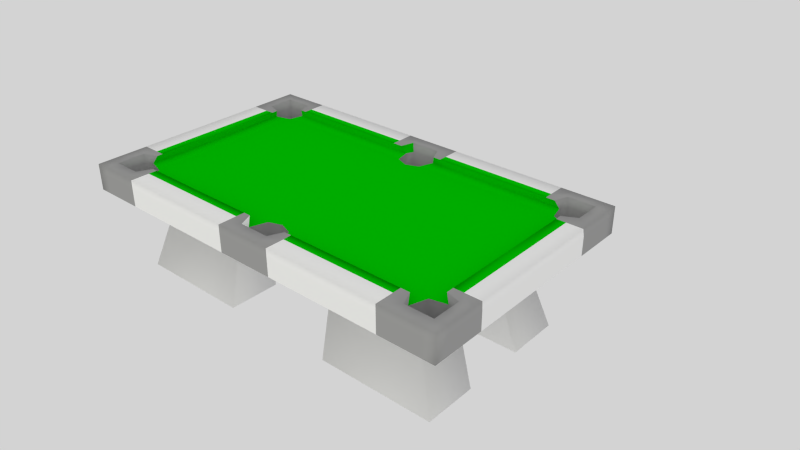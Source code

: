 # Source: pool_table-NEW.blend  (saved by Blender 2.63.0; exported with 4.5.12 LTS)
import bpy
from mathutils import Matrix  # noqa: F401  (used for matrix-valued properties, if any)

bpy.ops.wm.read_factory_settings(use_empty=True)
scene = bpy.context.scene
scene.name = 'Scene'

# ---- collections
col_collection_1 = bpy.data.collections.new('Collection 1'); scene.collection.children.link(col_collection_1)
col_collection_11 = bpy.data.collections.new('Collection 11'); scene.collection.children.link(col_collection_11)

# ---- materials (node trees are filled in below, after node groups)
mat_tapis = bpy.data.materials.new('Tapis')
mat_tapis.alpha_threshold = 0.0
mat_tapis.use_transparent_shadow = False
mat_tapis.diffuse_color = (0.0, 0.5061, 0.0, 1.0)
mat_tapis.roughness = 0.5
mat_tapis.line_color = (0.0, 0.0, 0.0, 1.0)
mat_material_008 = bpy.data.materials.new('Material.008')
mat_material_008.alpha_threshold = 0.0
mat_material_008.use_transparent_shadow = False
mat_material_008.diffuse_color = (0.0, 0.02531, 0.0, 1.0)
mat_material_008.roughness = 0.5
mat_material_008.line_color = (0.0, 0.0, 0.0, 1.0)
mat_material_004 = bpy.data.materials.new('Material.004')
mat_material_004.alpha_threshold = 0.0
mat_material_004.use_transparent_shadow = False
mat_material_004.diffuse_color = (1.0, 1.0, 1.0, 1.0)
mat_material_004.roughness = 0.5
mat_material_004.line_color = (0.0, 0.0, 0.0, 1.0)
mat_material_003 = bpy.data.materials.new('Material.003')
mat_material_003.alpha_threshold = 0.0
mat_material_003.use_transparent_shadow = False
mat_material_003.roughness = 0.5
mat_material_003.line_color = (0.0, 0.0, 0.0, 1.0)
mat_material_006 = bpy.data.materials.new('Material.006')
mat_material_006.alpha_threshold = 0.0
mat_material_006.use_transparent_shadow = False
mat_material_006.diffuse_color = (0.3073, 0.3073, 0.3073, 1.0)
mat_material_006.roughness = 0.5
mat_material_006.line_color = (0.0, 0.0, 0.0, 1.0)
mat_material = bpy.data.materials.new('Material')
mat_material.alpha_threshold = 0.0
mat_material.use_transparent_shadow = False
mat_material.roughness = 0.5
mat_material.line_color = (0.0, 0.0, 0.0, 1.0)

# ---- material node trees

# ---- world
world_world_002 = bpy.data.worlds.new('World.002'); scene.world = world_world_002
world_world_002.color = (0.6513, 0.6513, 0.6513)
world_world_002.use_sun_shadow = False
world_world_002.sun_shadow_jitter_overblur = 0.0
world_world_002.cycles.sampling_method = 'MANUAL'
world_world_002.cycles.sample_map_resolution = 256

# ---- cameras
cam_camera_002 = bpy.data.cameras.new('Camera.002')
cam_camera_002.clip_end = 100.0
cam_camera_002.lens = 35.0
cam_camera_002.sensor_width = 32.0
cam_camera_002.sensor_height = 18.0
cam_camera_002.dof.focus_distance = 0.0
cam_camera_002.dof.aperture_fstop = 128.0

# ---- lights
light_lamp_004 = bpy.data.lights.new('Lamp.004', 'SUN')
light_lamp_004.transmission_factor = 0.0
light_lamp_004.cutoff_distance = 30.0
light_lamp_004.angle = 1.571
light_lamp_004.energy = 0.1
light_lamp_004.shadow_buffer_clip_start = 1.001
light_lamp_004.shadow_soft_size = 1.0
light_lamp_004.shadow_cascade_max_distance = 1000.0
light_lamp_004.cycles.use_multiple_importance_sampling = False
light_lamp_003 = bpy.data.lights.new('Lamp.003', 'SUN')
light_lamp_003.color = (1.0, 1.0, 0.7337)
light_lamp_003.transmission_factor = 0.0
light_lamp_003.cutoff_distance = 30.0
light_lamp_003.angle = 1.571
light_lamp_003.energy = 0.35
light_lamp_003.shadow_buffer_clip_start = 1.001
light_lamp_003.shadow_soft_size = 1.0
light_lamp_003.shadow_cascade_max_distance = 1000.0
light_lamp_003.cycles.use_multiple_importance_sampling = False
light_lamp_001 = bpy.data.lights.new('Lamp.001', 'SUN')
light_lamp_001.transmission_factor = 0.0
light_lamp_001.cutoff_distance = 30.0
light_lamp_001.angle = 1.571
light_lamp_001.energy = 0.7
light_lamp_001.shadow_buffer_clip_start = 1.001
light_lamp_001.shadow_soft_size = 1.0
light_lamp_001.shadow_cascade_max_distance = 1000.0
light_lamp_001.cycles.use_multiple_importance_sampling = False

# ---- meshes
me_plane_012 = bpy.data.meshes.new('Plane.012')
me_plane_012.from_pydata([(-0.01241, -2.271, 0.6493), (-0.01241, 2.239, 0.6493), (-1.266, -1.861, 0.6493), (-0.8304, 2.239, 0.6493), (0.8385, 2.239, 0.6493), (-1.266, 1.788, 0.6493), (-0.8569, -2.271, 0.6493), (0.8319, -2.271, 0.6493), (-1.266, -0.3416, 0.6493), (-1.266, 0.3614, 0.6493), (-1.022, -2.015, 0.5493), (-0.01241, -1.99, 0.5493), (0.9982, -2.013, 0.5493), (-1.024, 0.1624, 0.5493), (-0.01241, 0.1926, 0.5493), (0.9994, 0.1652, 0.5493), (-1.026, 1.983, 0.5493), (-0.01241, 1.953, 0.5493), (0.9949, 1.972, 0.5493), (0.9994, -0.1495, 0.5493), (-0.01241, -0.1768, 0.5493), (-1.024, -0.1456, 0.5493), (0.9433, 0.007885, 0.5493), (-0.01241, 0.007885, 0.5493), (-0.9611, 0.00839, 0.5493), (0.4929, -2.001, 0.5493), (-0.5174, -2.003, 0.5493), (0.4935, 0.1789, 0.5493), (-0.5181, 0.1775, 0.5493), (0.9971, 1.069, 0.5493), (0.4912, 1.963, 0.5493), (-0.01241, 1.073, 0.5493), (-0.5193, 1.968, 0.5493), (-1.025, 1.073, 0.5493), (0.9988, -1.081, 0.5493), (-0.01241, -1.083, 0.5493), (-1.023, -1.081, 0.5493), (0.4935, -0.1631, 0.5493), (-0.5181, -0.1612, 0.5493), (0.4654, 0.007885, 0.5493), (-0.4867, 0.008138, 0.5493), (0.4924, 1.071, 0.5493), (-0.5187, 1.073, 0.5493), (0.4932, -1.082, 0.5493), (-0.5177, -1.082, 0.5493), (0.9982, 0.617, 0.5493), (-0.01241, 0.6328, 0.5493), (-1.024, 0.6175, 0.5493), (0.9991, -0.6152, 0.5493), (-0.01241, -0.6301, 0.5493), (-1.023, -0.6131, 0.5493), (1.199, 0.6485, 0.5493), (0.4929, 0.6249, 0.5493), (-0.5184, 0.6252, 0.5493), (0.4933, -0.6227, 0.5493), (-0.5179, -0.6216, 0.5493), (-1.295, 0.1624, 0.5493), (-1.295, -0.1456, 0.5493), (1.199, -1.94, 0.5493), (0.9378, -2.214, 0.5493), (-0.01241, -2.215, 0.5493), (-0.9709, -2.214, 0.5493), (-1.203, -1.975, 0.5493), (1.199, 0.2293, 0.5493), (-1.203, 0.2251, 0.5493), (1.199, 1.906, 0.5493), (-1.202, 1.937, 0.5493), (0.9535, 2.162, 0.5493), (-0.01241, 2.163, 0.5493), (-0.9572, 2.162, 0.5493), (1.199, -0.2135, 0.5493), (-1.203, -0.1855, 0.5493), (-1.161, -1.942, 0.6493), (-1.161, -0.2247, 0.6493), (1.143, -1.905, 0.6493), (1.143, -0.252, 0.6493), (-0.01241, 2.121, 0.6493), (-0.9135, 2.121, 0.6493), (0.9286, 2.121, 0.6493), (-1.161, 0.2678, 0.6493), (-1.161, 1.897, 0.6493), (1.143, 0.2678, 0.6493), (1.143, 1.878, 0.6493), (-0.01241, -2.159, 0.6493), (-0.9372, -2.159, 0.6493), (0.9053, -2.159, 0.6493), (-1.324, -0.1768, 0.6493), (-1.324, 0.1926, 0.6493), (0.4627, -2.215, 0.5493), (-0.4916, -2.215, 0.5493), (1.199, 1.068, 0.5493), (-1.203, 1.081, 0.5493), (0.4705, 2.163, 0.5493), (-0.4848, 2.163, 0.5493), (1.199, -1.077, 0.5493), (-1.203, -1.08, 0.5493), (-1.161, -1.861, 0.6493), (1.143, -1.838, 0.6493), (-0.8328, 2.121, 0.6493), (0.8398, 2.121, 0.6493), (-1.161, 1.789, 0.6493), (-0.8567, -2.159, 0.6493), (0.8336, -2.159, 0.6493), (1.246, -1.839, 0.6493), (-1.203, 0.6531, 0.5493), (1.199, -0.6451, 0.5493), (-1.203, -0.6329, 0.5493), (-1.161, -0.3441, 0.6493), (1.143, -0.3381, 0.6493), (-1.161, 0.362, 0.6493), (1.246, -0.3402, 0.6493), (1.143, 1.772, 0.6493), (1.246, 1.772, 0.6493), (1.143, 0.3587, 0.6493), (1.246, 0.364, 0.6493), (1.246, 0.364, 0.6493), (1.143, 0.3587, 0.6493), (1.246, 1.772, 0.6493), (1.143, 1.772, 0.6493), (1.246, -0.3402, 0.6493), (-1.161, 0.362, 0.6493), (1.143, -0.3381, 0.6493), (-1.161, -0.3441, 0.6493), (1.246, -1.839, 0.6493), (0.8336, -2.159, 0.6493), (-0.8567, -2.159, 0.6493), (-1.161, 1.789, 0.6493), (0.8398, 2.121, 0.6493), (-0.8328, 2.121, 0.6493), (1.143, -1.838, 0.6493), (-1.161, -1.861, 0.6493), (1.311, 0.1926, 0.6493), (-1.324, 0.1926, 0.6493), (1.311, -0.1768, 0.6493), (-1.324, -0.1768, 0.6493), (0.9053, -2.159, 0.6493), (-0.9372, -2.159, 0.6493), (1.143, 1.878, 0.6493), (1.143, 0.2678, 0.6493), (-1.161, 1.897, 0.6493), (-1.161, 0.2678, 0.6493), (0.9286, 2.121, 0.6493), (-0.9135, 2.121, 0.6493), (1.143, -0.252, 0.6493), (1.143, -1.905, 0.6493), (-1.161, -0.2247, 0.6493), (-1.161, -1.942, 0.6493), (-1.203, -0.1855, 0.5493), (1.199, -0.2135, 0.5493), (-0.9572, 2.162, 0.5493), (0.9535, 2.162, 0.5493), (-1.202, 1.937, 0.5493), (1.199, 1.906, 0.5493), (-1.203, 0.2251, 0.5493), (1.199, 0.2293, 0.5493), (-1.203, -1.975, 0.5493), (-0.9709, -2.214, 0.5493), (0.9378, -2.214, 0.5493), (1.199, -1.94, 0.5493), (-1.295, -0.1456, 0.5493), (1.285, -0.1495, 0.5493), (1.285, 0.1652, 0.5493), (-1.295, 0.1624, 0.5493), (-0.9611, 0.00839, 0.5493), (0.9433, 0.007885, 0.5493), (-1.024, -0.1456, 0.5493), (0.9994, -0.1495, 0.5493), (0.9949, 1.972, 0.5493), (-1.026, 1.983, 0.5493), (0.9994, 0.1652, 0.5493), (-1.024, 0.1624, 0.5493), (0.9982, -2.013, 0.5493), (-1.022, -2.015, 0.5493), (-1.266, 0.3614, 0.6493), (-1.266, -0.3416, 0.6493), (1.471, 0.364, 0.6493), (-1.464, 0.3614, 0.6493), (1.471, -0.3402, 0.6493), (-1.466, -0.3416, 0.6493), (-1.464, -0.342, 0.5493), (1.471, -0.342, 0.5493), (-1.464, 0.3631, 0.5493), (1.471, 0.3631, 0.5493), (0.8319, -2.271, 0.6493), (-0.8569, -2.271, 0.6493), (-1.266, 1.788, 0.6493), (0.8385, 2.239, 0.6493), (-0.8304, 2.239, 0.6493), (-1.266, -1.861, 0.6493), (0.8319, -2.48, 0.6493), (-0.8569, -2.48, 0.6493), (1.471, 1.772, 0.6493), (0.8385, 2.436, 0.6493), (-0.8304, 2.436, 0.6493), (-1.464, 1.788, 0.6493), (1.471, -1.839, 0.6493), (-1.468, -1.861, 0.6493), (-1.464, -1.842, 0.5493), (1.471, -1.842, 0.5493), (-1.464, 1.772, 0.5493), (-0.8566, 2.436, 0.5493), (0.8306, 2.436, 0.5493), (1.471, 1.772, 0.5493), (-0.8566, -2.48, 0.5493), (0.8306, -2.48, 0.5493), (1.142, -2.158, 0.3493), (-1.16, -2.158, 0.3493), (1.143, 2.12, 0.3493), (-1.159, 2.12, 0.3493), (1.142, 0.007885, 0.3493), (-1.159, 0.00839, 0.3493), (1.142, -2.303, 0.3493), (-1.16, -2.301, 0.3493), (1.286, -2.303, 0.3493), (1.286, -2.158, 0.3493), (1.142, -1.94, 0.3493), (1.286, -2.013, 0.3493), (0.9982, -2.303, 0.3493), (0.9378, -2.158, 0.3493), (0.9982, -2.013, 0.3493), (-1.022, -2.301, 0.3493), (-0.9709, -2.158, 0.3493), (-1.16, -1.975, 0.3493), (-1.022, -2.015, 0.3493), (-1.297, -2.301, 0.3493), (-1.297, -2.158, 0.3493), (-1.297, -2.015, 0.3493), (1.142, 0.2293, 0.3493), (-1.159, 0.2251, 0.3493), (1.143, 1.906, 0.3493), (-1.159, 1.937, 0.3493), (1.291, 1.972, 0.3493), (1.291, 2.12, 0.3493), (1.143, 2.268, 0.3493), (1.291, 2.268, 0.3493), (0.9949, 1.972, 0.3493), (0.9535, 2.12, 0.3493), (0.9949, 2.268, 0.3493), (-1.026, 1.983, 0.3493), (-0.9572, 2.12, 0.3493), (-1.159, 2.257, 0.3493), (-1.026, 2.257, 0.3493), (-1.292, 1.983, 0.3493), (-1.292, 2.12, 0.3493), (-1.292, 2.257, 0.3493), (1.285, 0.1652, 0.3493), (1.285, 0.007885, 0.3493), (0.9994, 0.1652, 0.3493), (0.9433, 0.007885, 0.3493), (-1.024, 0.1624, 0.3493), (-0.9611, 0.00839, 0.3493), (-1.295, 0.1624, 0.3493), (-1.295, 0.00839, 0.3493), (1.285, -0.1495, 0.3493), (1.142, -0.2135, 0.3493), (0.9994, -0.1495, 0.3493), (-1.024, -0.1456, 0.3493), (-1.159, -0.1855, 0.3493), (-1.295, -0.1456, 0.3493), (1.471, -2.48, 0.6493), (1.471, 2.436, 0.6493), (-1.464, 2.436, 0.6493), (-1.464, -2.48, 0.6493), (0.9756, -2.48, 0.6493), (1.143, -2.48, 0.6493), (1.311, -2.48, 0.6493), (-1.324, -2.48, 0.6493), (-1.161, -2.48, 0.6493), (-0.9981, -2.48, 0.6493), (1.471, -1.99, 0.6493), (1.471, -2.159, 0.6493), (1.471, -2.328, 0.6493), (1.471, 1.953, 0.6493), (1.471, 2.121, 0.6493), (1.471, 2.289, 0.6493), (0.9756, 2.436, 0.6493), (1.143, 2.436, 0.6493), (1.311, 2.436, 0.6493), (-0.9981, 2.436, 0.6493), (-1.161, 2.436, 0.6493), (-1.324, 2.436, 0.6493), (-1.464, 2.289, 0.6493), (-1.464, 2.121, 0.6493), (-1.464, 1.953, 0.6493), (-1.464, -1.99, 0.6493), (-1.464, -2.159, 0.6493), (-1.464, -2.328, 0.6493), (1.143, -2.328, 0.6493), (-1.161, -2.328, 0.6493), (1.311, -2.328, 0.6493), (1.311, -2.159, 0.6493), (1.311, -1.99, 0.6493), (0.9756, -2.328, 0.6493), (-0.9981, -2.328, 0.6493), (-1.324, -2.328, 0.6493), (-1.324, -2.159, 0.6493), (-1.324, -1.99, 0.6493), (1.311, 1.953, 0.6493), (1.311, 2.121, 0.6493), (1.143, 2.289, 0.6493), (1.311, 2.289, 0.6493), (0.9756, 2.289, 0.6493), (-1.161, 2.289, 0.6493), (-0.9981, 2.289, 0.6493), (-1.324, 1.953, 0.6493), (-1.324, 2.121, 0.6493), (-1.324, 2.289, 0.6493), (1.471, -0.1768, 0.6493), (1.471, 0.007885, 0.6493), (1.471, 0.1926, 0.6493), (-1.464, -0.1768, 0.6493), (-1.464, 0.007885, 0.6493), (-1.464, 0.1926, 0.6493), (1.311, 0.007885, 0.6493), (-1.324, 0.007885, 0.6493), (-1.295, 0.00839, 0.5493), (1.285, 0.007885, 0.5493), (-1.464, 0.007885, 0.5493), (1.471, 0.007885, 0.5493), (-1.292, 2.12, 0.5493), (-1.159, 2.257, 0.5493), (1.143, 2.268, 0.5493), (1.291, 2.12, 0.5493), (-1.297, -2.158, 0.5493), (1.286, -2.158, 0.5493), (-1.16, -2.301, 0.5493), (1.142, -2.303, 0.5493), (-1.464, -2.159, 0.5493), (-1.464, 2.121, 0.5493), (-1.161, 2.436, 0.5493), (1.143, 2.436, 0.5493), (1.471, 2.121, 0.5493), (1.471, -2.159, 0.5493), (-1.161, -2.48, 0.5493), (1.143, -2.48, 0.5493), (-1.464, -0.1768, 0.5493), (1.471, -0.1768, 0.5493), (1.291, 2.268, 0.5493), (0.9949, 2.268, 0.5493), (-1.026, 2.257, 0.5493), (-1.292, 2.257, 0.5493), (1.291, 1.972, 0.5493), (-1.292, 1.983, 0.5493), (1.286, -2.013, 0.5493), (-1.297, -2.015, 0.5493), (1.286, -2.303, 0.5493), (0.9982, -2.303, 0.5493), (-1.022, -2.301, 0.5493), (-1.297, -2.301, 0.5493), (-1.464, -2.328, 0.5493), (-1.464, -1.99, 0.5493), (-1.464, 0.1926, 0.5493), (-1.464, 1.953, 0.5493), (-1.464, 2.289, 0.5493), (-1.324, 2.436, 0.5493), (-0.9981, 2.436, 0.5493), (0.9756, 2.436, 0.5493), (1.311, 2.436, 0.5493), (1.471, 2.289, 0.5493), (1.471, 1.953, 0.5493), (1.471, 0.1926, 0.5493), (1.471, -1.99, 0.5493), (1.471, -2.328, 0.5493), (-1.324, -2.48, 0.5493), (-0.9981, -2.48, 0.5493), (0.9756, -2.48, 0.5493), (1.311, -2.48, 0.5493), (-1.464, 2.436, 0.5493), (-1.464, -2.48, 0.5493), (1.471, -2.48, 0.5493), (1.471, 2.436, 0.5493), (2.575, -1.811, -0.2834), (2.584, 2.19, -0.4803), (2.448, 2.065, -2.028), (11.84, 2.627, -19.31), (11.84, 2.627, -19.05), (13.03, 2.627, -19.05), (13.03, 2.627, -19.31), (13.03, -2.057, -19.31), (13.03, -2.057, -19.05), (11.84, -2.057, -19.05), (11.84, -2.057, -19.31), (11.09, 1.968, -19.31), (11.09, 1.968, -19.05), (11.75, 2.626, -19.31), (11.75, 2.626, -19.05), (11.43, 0.5495, -19.31), (11.43, 0.5495, -19.05), (11.09, 0.0207, -19.05), (11.09, 0.0207, -19.31), (11.09, 0.5495, -19.05), (11.09, 0.5495, -19.31), (-0.01241, -2.48, 0.5493), (-0.01241, 2.436, 0.5493), (-0.01241, 2.436, 0.6493), (-0.01241, -2.48, 0.6493), (-0.01241, 2.239, 0.6493), (-0.01241, -2.271, 0.6493), (-1.464, -0.342, 0.3259), (-1.464, -0.1768, 0.3259), (1.471, -0.342, 0.3259), (1.471, -0.1768, 0.3259), (-1.464, 0.3631, 0.3259), (-1.464, 0.1926, 0.3259), (1.471, 0.3631, 0.3259), (1.471, 0.1926, 0.3259), (-1.464, -1.842, 0.3259), (-1.464, -1.99, 0.3259), (1.471, -1.842, 0.3259), (1.471, -1.99, 0.3259), (-1.464, 1.772, 0.3259), (-1.464, 1.953, 0.3259), (-0.8566, 2.436, 0.3259), (-0.9981, 2.436, 0.3259), (0.8306, 2.436, 0.3259), (0.9756, 2.436, 0.3259), (1.471, 1.772, 0.3259), (1.471, 1.953, 0.3259), (-0.8566, -2.48, 0.3259), (-0.9981, -2.48, 0.3259), (0.8306, -2.48, 0.3259), (0.9756, -2.48, 0.3259), (-1.464, 0.007885, 0.3259), (1.471, 0.007885, 0.3259), (-1.464, -2.159, 0.3259), (-1.464, -2.328, 0.3259), (-1.464, 2.121, 0.3259), (-1.464, 2.289, 0.3259), (-1.161, 2.436, 0.3259), (-1.324, 2.436, 0.3259), (1.143, 2.436, 0.3259), (1.311, 2.436, 0.3259), (1.471, 2.121, 0.3259), (1.471, 2.289, 0.3259), (1.471, -2.159, 0.3259), (1.471, -2.328, 0.3259), (-1.161, -2.48, 0.3259), (-1.324, -2.48, 0.3259), (1.143, -2.48, 0.3259), (1.311, -2.48, 0.3259), (-1.464, -2.48, 0.3259), (-1.464, 2.436, 0.3259), (1.471, 2.436, 0.3259), (1.471, -2.48, 0.3259), (-0.01241, 2.436, 0.3259), (-0.01241, -2.48, 0.3259), (-1.464, -1.994, 0.3259), (-1.464, 1.778, 0.3259), (-0.8398, 2.436, 0.3259), (0.846, 2.436, 0.3259), (1.471, 1.778, 0.3259), (1.471, -1.994, 0.3259), (-0.8398, -2.48, 0.3259), (0.846, -2.48, 0.3259), (-0.7958, -1.896, 0.3259), (-0.7977, 1.684, 0.3259), (0.8019, -1.896, 0.3259), (0.8089, 1.695, 0.3259), (1.053, -2.272, -0.7919), (-1.017, -2.272, -0.7919), (1.053, 2.056, -0.7919), (-1.017, 2.056, -0.7919), (-0.7958, -0.8354, 0.3259), (-0.7977, 0.6147, 0.3259), (0.3213, 1.695, 0.3259), (-0.32, 1.684, 0.3259), (0.8019, -0.8358, 0.3259), (0.8089, 0.6036, 0.3259), (0.3283, -1.896, 0.3259), (-0.3218, -1.896, 0.3259), (0.408, -2.272, -0.7919), (-0.3721, -2.272, -0.7919), (1.053, -0.8296, -0.7919), (1.053, 0.6131, -0.7919), (-0.3721, 2.056, -0.7919), (0.408, 2.056, -0.7919), (-1.017, 0.6131, -0.7919), (-1.017, -0.8296, -0.7919), (-0.3721, -0.8296, -0.7919), (-0.3721, 0.6131, -0.7919), (0.408, -0.8296, -0.7919), (0.408, 0.6131, -0.7919), (-0.3218, -0.8354, 0.3259), (0.3283, -0.8358, 0.3259), (-0.32, 0.6147, 0.3259), (0.3213, 0.6036, 0.3259)], [(374, 375), (376, 377), (378, 379), (380, 381), (382, 383), (384, 385), (386, 387), (388, 389), (390, 391)], [(109, 100, 5, 9), (8, 2, 96, 107), (0, 7, 102, 83), (6, 0, 83, 101), (4, 1, 76, 99), (1, 3, 98, 76), (41, 29, 18, 30), (31, 41, 30, 17), (42, 31, 17, 32), (33, 42, 32, 16), (12, 34, 43, 25), (25, 43, 35, 11), (11, 35, 44, 26), (26, 44, 36, 10), (12, 25, 88, 59), (25, 11, 60, 88), (11, 26, 89, 60), (26, 10, 61, 89), (90, 65, 18, 29), (33, 16, 66, 91), (67, 92, 30, 18), (92, 68, 17, 30), (68, 93, 32, 17), (93, 69, 16, 32), (34, 12, 58, 94), (22, 39, 37, 19), (39, 23, 20, 37), (15, 27, 39, 22), (27, 14, 23, 39), (23, 40, 38, 20), (40, 24, 21, 38), (14, 28, 40, 23), (28, 13, 24, 40), (95, 62, 10, 36), (15, 45, 52, 27), (45, 29, 41, 52), (27, 52, 46, 14), (52, 41, 31, 46), (14, 46, 53, 28), (46, 31, 42, 53), (28, 53, 47, 13), (53, 42, 33, 47), (34, 48, 54, 43), (48, 19, 37, 54), (43, 54, 49, 35), (54, 37, 20, 49), (55, 44, 35, 49), (38, 55, 49, 20), (44, 55, 50, 36), (55, 38, 21, 50), (63, 51, 45, 15), (51, 90, 29, 45), (13, 47, 104, 64), (47, 33, 91, 104), (19, 48, 105, 70), (48, 34, 94, 105), (71, 106, 50, 21), (106, 95, 36, 50), (71, 57, 86, 73), (56, 64, 79, 87), (62, 95, 96, 72), (94, 58, 74, 97), (69, 93, 98, 77), (93, 68, 76, 98), (68, 92, 99, 76), (92, 67, 78, 99), (91, 66, 80, 100), (65, 90, 111, 82), (60, 89, 101, 83), (89, 61, 84, 101), (59, 88, 102, 85), (88, 60, 83, 102), (95, 106, 107, 96), (106, 71, 73, 107), (70, 105, 108, 75), (105, 94, 97, 108), (64, 104, 109, 79), (104, 91, 100, 109), (90, 51, 113, 111), (51, 63, 81, 113), (103, 110, 108, 97), (114, 112, 111, 113), (154, 161, 131, 138), (160, 148, 143, 133), (115, 131, 309, 175), (132, 173, 176, 312), (177, 307, 133, 119), (174, 134, 310, 178), (131, 115, 116, 138), (140, 120, 173, 132), (143, 121, 119, 133), (134, 174, 122, 145), (360, 182, 175, 309), (181, 351, 312, 176), (180, 336, 307, 177), (335, 179, 178, 310), (189, 263, 292, 183), (268, 190, 184, 293), (191, 272, 297, 117), (185, 304, 283, 194), (186, 301, 275, 192), (303, 187, 193, 278), (269, 195, 123, 291), (296, 188, 196, 284), (135, 124, 183, 292), (125, 136, 293, 184), (117, 297, 137, 118), (126, 139, 304, 185), (301, 186, 127, 141), (187, 303, 142, 128), (129, 144, 291, 123), (188, 296, 146, 130), (204, 365, 263, 189), (364, 203, 190, 268), (202, 359, 272, 191), (356, 201, 192, 275), (200, 355, 278, 193), (352, 199, 194, 283), (361, 198, 195, 269), (197, 350, 284, 196), (211, 213, 214, 205), (217, 211, 205, 218), (205, 214, 216, 215), (218, 205, 215, 219), (212, 220, 221, 206), (224, 212, 206, 225), (206, 221, 223, 222), (225, 206, 222, 226), (229, 231, 232, 207), (235, 229, 207, 236), (207, 232, 234, 233), (236, 207, 233, 237), (230, 238, 239, 208), (242, 230, 208, 243), (208, 239, 241, 240), (243, 208, 240, 244), (246, 245, 227, 209), (253, 246, 209, 254), (209, 227, 247, 248), (254, 209, 248, 255), (250, 249, 228, 210), (256, 250, 210, 257), (210, 228, 251, 252), (257, 210, 252, 258), (346, 326, 211, 217), (326, 345, 213, 211), (348, 325, 212, 224), (325, 347, 220, 212), (345, 324, 214, 213), (324, 343, 216, 214), (158, 171, 219, 215), (343, 158, 215, 216), (157, 346, 217, 218), (171, 157, 218, 219), (347, 156, 221, 220), (156, 172, 223, 221), (155, 344, 226, 222), (172, 155, 222, 223), (323, 348, 224, 225), (344, 323, 225, 226), (154, 169, 247, 227), (161, 154, 227, 245), (153, 162, 251, 228), (170, 153, 228, 249), (167, 152, 229, 235), (152, 341, 231, 229), (342, 151, 230, 242), (151, 168, 238, 230), (341, 322, 232, 231), (322, 337, 234, 232), (321, 338, 237, 233), (337, 321, 233, 234), (150, 167, 235, 236), (338, 150, 236, 237), (168, 149, 239, 238), (149, 339, 241, 239), (320, 340, 244, 240), (339, 320, 240, 241), (319, 342, 242, 243), (340, 319, 243, 244), (316, 161, 245, 246), (160, 316, 246, 253), (169, 164, 248, 247), (164, 166, 255, 248), (163, 170, 249, 250), (165, 163, 250, 256), (162, 315, 252, 251), (315, 159, 258, 252), (148, 160, 253, 254), (166, 148, 254, 255), (147, 165, 256, 257), (159, 147, 257, 258), (265, 259, 271, 289), (262, 266, 294, 286), (300, 274, 260, 277), (281, 306, 280, 261), (263, 264, 287, 292), (264, 265, 289, 287), (266, 267, 288, 294), (267, 268, 293, 288), (271, 270, 290, 289), (270, 269, 291, 290), (294, 295, 285, 286), (295, 296, 284, 285), (272, 273, 298, 297), (273, 274, 300, 298), (304, 305, 282, 283), (305, 306, 281, 282), (301, 299, 276, 275), (299, 300, 277, 276), (306, 302, 279, 280), (302, 303, 278, 279), (307, 308, 313, 133), (308, 309, 131, 313), (134, 314, 311, 310), (314, 132, 312, 311), (366, 369, 259, 265), (368, 363, 266, 262), (369, 362, 271, 259), (358, 370, 260, 274), (370, 357, 277, 260), (354, 367, 261, 280), (367, 353, 281, 261), (349, 368, 262, 286), (365, 334, 264, 263), (334, 366, 265, 264), (363, 333, 267, 266), (333, 364, 268, 267), (332, 361, 269, 270), (362, 332, 270, 271), (359, 331, 273, 272), (331, 358, 274, 273), (330, 356, 275, 276), (357, 330, 276, 277), (355, 329, 279, 278), (329, 354, 280, 279), (353, 328, 282, 281), (328, 352, 283, 282), (350, 327, 285, 284), (327, 349, 286, 285), (326, 346, 292, 287), (345, 326, 287, 289), (325, 348, 294, 288), (347, 325, 288, 293), (324, 345, 289, 290), (343, 324, 290, 291), (158, 343, 291, 144), (346, 157, 135, 292), (156, 347, 293, 136), (344, 155, 146, 296), (348, 323, 295, 294), (323, 344, 296, 295), (341, 152, 137, 297), (151, 342, 304, 139), (322, 341, 297, 298), (337, 322, 298, 300), (338, 321, 299, 301), (321, 337, 300, 299), (150, 338, 301, 141), (339, 149, 142, 303), (340, 320, 302, 306), (320, 339, 303, 302), (342, 319, 305, 304), (319, 340, 306, 305), (336, 318, 308, 307), (318, 360, 309, 308), (317, 335, 310, 311), (351, 317, 311, 312), (161, 316, 313, 131), (316, 160, 133, 313), (315, 162, 132, 314), (159, 315, 314, 134), (393, 200, 193, 394), (201, 393, 394, 192), (203, 392, 395, 190), (392, 204, 189, 395), (187, 396, 394, 193), (396, 186, 192, 394), (190, 395, 397, 184), (395, 189, 183, 397), (179, 197, 196, 178), (198, 180, 177, 195), (199, 181, 176, 194), (182, 202, 191, 175), (188, 174, 178, 196), (195, 177, 119, 123), (173, 185, 194, 176), (117, 115, 175, 191), (179, 335, 399, 398), (336, 180, 400, 401), (351, 181, 402, 403), (182, 360, 405, 404), (350, 197, 406, 407), (198, 361, 409, 408), (199, 352, 411, 410), (355, 200, 412, 413), (201, 356, 415, 414), (359, 202, 416, 417), (203, 364, 419, 418), (365, 204, 420, 421), (317, 351, 403, 422), (335, 317, 422, 399), (360, 318, 423, 405), (318, 336, 401, 423), (349, 327, 424, 425), (327, 350, 407, 424), (352, 328, 426, 411), (328, 353, 427, 426), (354, 329, 428, 429), (329, 355, 413, 428), (330, 357, 431, 430), (356, 330, 430, 415), (358, 331, 432, 433), (331, 359, 417, 432), (332, 362, 435, 434), (361, 332, 434, 409), (364, 333, 436, 419), (333, 363, 437, 436), (366, 334, 438, 439), (334, 365, 421, 438), (368, 349, 425, 440), (353, 367, 441, 427), (367, 354, 429, 441), (357, 370, 442, 431), (370, 358, 433, 442), (362, 369, 443, 435), (363, 368, 440, 437), (369, 366, 439, 443), (197, 179, 398, 406), (180, 198, 408, 400), (181, 199, 410, 402), (202, 182, 404, 416), (200, 393, 444, 412), (393, 201, 414, 444), (392, 203, 418, 445), (204, 392, 445, 420), (447, 441, 448, 455), (440, 446, 454, 452), (457, 449, 442, 450), (453, 456, 451, 443), (463, 462, 446, 447), (455, 463, 447), (462, 454, 446), (464, 465, 448, 449), (457, 464, 449), (465, 455, 448), (469, 468, 453, 452), (454, 469, 452), (468, 456, 453), (466, 467, 450, 451), (456, 466, 451), (467, 457, 450), (456, 468, 470, 458), (469, 454, 459, 471), (457, 467, 473, 460), (466, 456, 458, 472), (455, 465, 474, 461), (464, 457, 460, 475), (454, 462, 477, 459), (463, 455, 461, 476), (476, 461, 474, 479), (459, 477, 478, 471), (481, 475, 460, 473), (470, 480, 472, 458), (463, 484, 482, 462), (484, 485, 483, 482), (485, 467, 466, 483), (468, 469, 482, 483), (464, 485, 484, 465), (466, 472, 480, 483), (468, 483, 480, 470), (469, 471, 478, 482), (462, 482, 478, 477), (463, 476, 479, 484), (465, 484, 479, 474), (467, 485, 481, 473), (464, 475, 481, 485)])
me_plane_012.polygons.foreach_set('use_smooth', [True] * 377)
me_plane_012.polygons.foreach_set('material_index', [0, 0, 0, 0, 0, 0, 0, 0, 0, 0, 0, 0, 0, 0, 0, 0, 0, 0, 0, 0, 0, 0, 0, 0, 0, 0, 0, 0, 0, 0, 0, 0, 0, 0, 0, 0, 0, 0, 0, 0, 0, 0, 0, 0, 0, 0, 0, 0, 0, 0, 0, 0, 0, 0, 0, 0, 0, 0, 0, 0, 0, 0, 0, 0, 0, 0, 0, 0, 0, 0, 0, 0, 0, 0, 0, 0, 0, 0, 0, 0, 0, 0, 7, 7, 6, 6, 6, 6, 6, 6, 6, 6, 6, 6, 6, 6, 6, 6, 6, 6, 6, 6, 6, 6, 6, 6, 6, 6, 6, 6, 6, 6, 6, 6, 6, 6, 6, 6, 6, 6, 6, 6, 6, 6, 6, 6, 6, 6, 6, 6, 6, 6, 6, 6, 6, 6, 6, 6, 6, 6, 6, 6, 6, 6, 6, 6, 6, 6, 6, 6, 6, 6, 6, 6, 6, 6, 6, 6, 6, 6, 6, 6, 6, 6, 6, 6, 6, 6, 6, 6, 6, 6, 6, 6, 6, 6, 6, 6, 6, 6, 6, 6, 6, 6, 6, 6, 6, 6, 6, 6, 6, 6, 6, 6, 6, 6, 6, 6, 6, 6, 6, 6, 6, 6, 6, 6, 6, 6, 6, 6, 6, 6, 6, 6, 6, 6, 6, 6, 6, 6, 6, 6, 6, 6, 6, 6, 6, 6, 6, 6, 6, 6, 6, 6, 6, 6, 6, 6, 6, 6, 6, 6, 6, 6, 6, 6, 6, 6, 6, 6, 6, 6, 6, 6, 6, 6, 6, 6, 6, 6, 6, 6, 6, 6, 6, 6, 6, 6, 6, 6, 6, 6, 7, 7, 7, 7, 7, 7, 7, 7, 7, 7, 7, 7, 7, 7, 7, 7, 6, 6, 6, 6, 6, 6, 6, 6, 6, 6, 6, 6, 6, 6, 6, 6, 6, 6, 6, 6, 6, 6, 6, 6, 6, 6, 6, 6, 6, 6, 6, 6, 6, 6, 6, 6, 6, 6, 6, 6, 7, 7, 7, 7, 7, 7, 7, 7, 7, 7, 7, 7, 7, 7, 7, 7, 7, 7, 7, 7, 7, 7, 7, 7, 7, 7, 7, 7, 7, 7, 7, 7, 7, 7, 7, 7, 7, 7, 7, 7, 7, 7, 7, 7, 7, 7, 7, 7, 7])
me_plane_012.materials.append(mat_tapis)
me_plane_012.materials.append(mat_material_008)
me_plane_012.materials.append(mat_tapis)
me_plane_012.materials.append(mat_material_004)
me_plane_012.materials.append(mat_material_003)
me_plane_012.materials.append(mat_tapis)
me_plane_012.materials.append(mat_material_006)
me_plane_012.materials.append(mat_material)
me_plane_012.use_remesh_preserve_volume = False
me_plane_012.use_remesh_preserve_attributes = False
me_plane_012.use_mirror_vertex_groups = False
me_plane_012.update()
me_plane_009 = bpy.data.meshes.new('Plane.009')
me_plane_009.from_pydata([], [], [])
me_plane_009.materials.append(mat_material_006)
me_plane_009.materials.append(mat_material_008)
me_plane_009.materials.append(mat_material)
me_plane_009.materials.append(mat_material_004)
me_plane_009.materials.append(mat_material_003)
me_plane_009.materials.append(mat_tapis)
me_plane_009.use_remesh_preserve_volume = False
me_plane_009.use_remesh_preserve_attributes = False
me_plane_009.use_mirror_vertex_groups = False
me_plane_009.update()

# ---- objects
ob_plane_001 = bpy.data.objects.new('Plane.001', me_plane_012)
ob_plane = bpy.data.objects.new('Plane', me_plane_009)
ob_lamp_002 = bpy.data.objects.new('Lamp.002', light_lamp_004)
ob_camera_001 = bpy.data.objects.new('Camera.001', cam_camera_002)
ob_lamp_003 = bpy.data.objects.new('Lamp.003', light_lamp_003)
ob_lamp_001 = bpy.data.objects.new('Lamp.001', light_lamp_001)

# ---- transforms, parenting, visibility, modifiers, constraints
ob_plane_001.location = (0.0, -1.0, 0.0)
ob_plane_001.lock_rotations_4d = False
ob_plane_001.empty_display_type = 'ARROWS'
ob_plane_001.color = (0.0, 0.0, 0.0, 1.0)
ob_plane_001.lineart.crease_threshold = 0.0
ob_plane.location = (-10.8, -0.5926, 0.1733)
ob_plane.lock_rotations_4d = False
ob_plane.empty_display_type = 'ARROWS'
ob_plane.color = (0.0, 0.0, 0.0, 1.0)
ob_plane.lineart.crease_threshold = 0.0
ob_lamp_002.location = (-5.18, 8.076, 15.89)
ob_lamp_002.rotation_euler = (3.142, 3.141, 7.852)
ob_lamp_002.lock_rotations_4d = False
ob_lamp_002.empty_display_type = 'ARROWS'
ob_lamp_002.color = (0.0, 0.0, 0.0, 0.0)
ob_lamp_002.lineart.crease_threshold = 0.0
ob_camera_001.location = (6.0, 5.0, 4.882)
ob_camera_001.rotation_euler = (1.061, 5.322e-17, 2.288)
ob_camera_001.lineart.crease_threshold = 0.0
ob_lamp_003.location = (3.995, 10.08, -1.096)
ob_lamp_003.rotation_euler = (7.153e-07, 1.571, 0.0)
ob_lamp_003.lock_rotations_4d = False
ob_lamp_003.empty_display_type = 'ARROWS'
ob_lamp_003.color = (0.0, 0.0, 0.0, 0.0)
ob_lamp_003.lineart.crease_threshold = 0.0
ob_lamp_001.location = (3.995, 8.076, 5.904)
ob_lamp_001.rotation_euler = (0.05186, -1.063, 3.852)
ob_lamp_001.lock_rotations_4d = False
ob_lamp_001.empty_display_type = 'ARROWS'
ob_lamp_001.color = (0.0, 0.0, 0.0, 0.0)
ob_lamp_001.lineart.crease_threshold = 0.0

# ---- collection membership
col_collection_1.objects.link(ob_plane_001)
col_collection_1.objects.link(ob_plane)
col_collection_11.objects.link(ob_lamp_002)
col_collection_11.objects.link(ob_camera_001)
col_collection_11.objects.link(ob_lamp_003)
col_collection_11.objects.link(ob_lamp_001)
col_collection_11.objects.link(ob_plane_001)
col_collection_11.objects.link(ob_plane)

# ---- scene / render settings (as saved in the file)
scene.camera = ob_camera_001
scene.frame_start = 1; scene.frame_end = 250; scene.frame_set(0)
scene.render.engine = 'BLENDER_EEVEE_NEXT'
scene.render.image_settings.color_mode = 'RGB'
scene.render.image_settings.compression = 90
scene.render.dither_intensity = 0.0
scene.render.bake_margin = 2
scene.render.bake_bias = 0.0
scene.cycles.use_denoising = False
scene.cycles.samples = 10
scene.cycles.sampling_pattern = 'TABULATED_SOBOL'
scene.cycles.light_sampling_threshold = 0.0
scene.cycles.use_adaptive_sampling = False
scene.cycles.use_light_tree = False
scene.cycles.blur_glossy = 0.0
scene.cycles.volume_bounces = 1
scene.cycles.pixel_filter_type = 'GAUSSIAN'
scene.cycles.sample_clamp_indirect = 0.0
scene.view_settings.view_transform = 'Standard'
bpy.context.view_layer.update()
